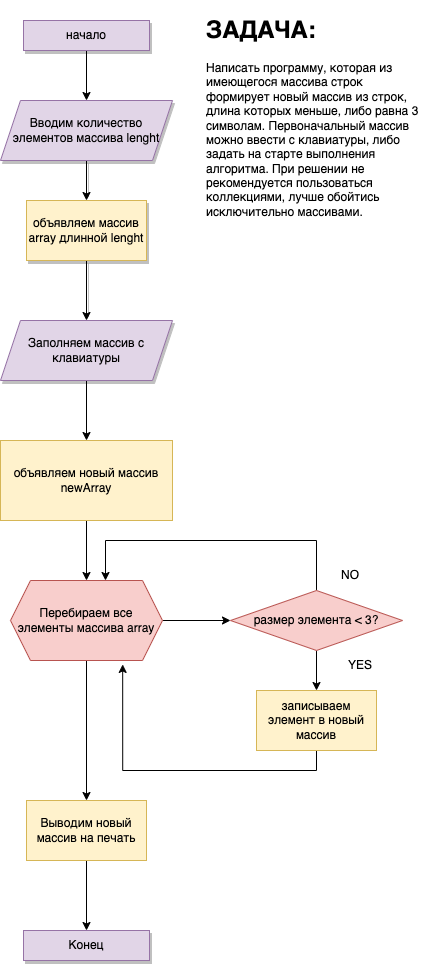

The diagram above was exported from draw.io. Its source (the exported page's mxGraphModel, read from the mxfile embedded in the PNG):
<mxGraphModel dx="567" dy="364" grid="1" gridSize="10" guides="1" tooltips="1" connect="1" arrows="1" fold="1" page="1" pageScale="1" pageWidth="827" pageHeight="1169" background="#ffffff" math="0" shadow="0">
  <root>
    <mxCell id="0" />
    <mxCell id="1" parent="0" />
    <mxCell id="bbjZCaY4naLz3au26x0q-4" style="edgeStyle=orthogonalEdgeStyle;rounded=0;orthogonalLoop=1;jettySize=auto;html=1;exitX=0.5;exitY=1;exitDx=0;exitDy=0;entryX=0.5;entryY=0;entryDx=0;entryDy=0;" edge="1" parent="1" source="bbjZCaY4naLz3au26x0q-1">
      <mxGeometry relative="1" as="geometry">
        <mxPoint x="246" y="120" as="targetPoint" />
      </mxGeometry>
    </mxCell>
    <mxCell id="bbjZCaY4naLz3au26x0q-1" value="начало" style="rounded=0;whiteSpace=wrap;html=1;fillColor=#e1d5e7;strokeColor=#9673a6;shadow=1;fontColor=#000000;" vertex="1" parent="1">
      <mxGeometry x="183" y="40" width="126" height="30" as="geometry" />
    </mxCell>
    <mxCell id="bbjZCaY4naLz3au26x0q-6" style="edgeStyle=orthogonalEdgeStyle;rounded=0;orthogonalLoop=1;jettySize=auto;html=1;exitX=0.5;exitY=1;exitDx=0;exitDy=0;entryX=0.5;entryY=0;entryDx=0;entryDy=0;shadow=1;" edge="1" parent="1" source="bbjZCaY4naLz3au26x0q-2" target="bbjZCaY4naLz3au26x0q-5">
      <mxGeometry relative="1" as="geometry" />
    </mxCell>
    <mxCell id="bbjZCaY4naLz3au26x0q-2" value="Вводим количество элементов массива lenght" style="shape=parallelogram;perimeter=parallelogramPerimeter;whiteSpace=wrap;html=1;fixedSize=1;fillColor=#e1d5e7;strokeColor=#9673a6;fontColor=#000000;shadow=1;" vertex="1" parent="1">
      <mxGeometry x="160" y="120" width="172" height="60" as="geometry" />
    </mxCell>
    <mxCell id="bbjZCaY4naLz3au26x0q-8" style="edgeStyle=orthogonalEdgeStyle;rounded=0;orthogonalLoop=1;jettySize=auto;html=1;exitX=0.5;exitY=1;exitDx=0;exitDy=0;entryX=0.5;entryY=0;entryDx=0;entryDy=0;shadow=1;" edge="1" parent="1" source="bbjZCaY4naLz3au26x0q-5" target="bbjZCaY4naLz3au26x0q-7">
      <mxGeometry relative="1" as="geometry" />
    </mxCell>
    <mxCell id="bbjZCaY4naLz3au26x0q-5" value="объявляем массив array длинной lenght" style="rounded=0;whiteSpace=wrap;html=1;fillColor=#fff2cc;strokeColor=#d6b656;fontColor=#000000;shadow=1;" vertex="1" parent="1">
      <mxGeometry x="186" y="220" width="120" height="60" as="geometry" />
    </mxCell>
    <mxCell id="bbjZCaY4naLz3au26x0q-14" style="edgeStyle=orthogonalEdgeStyle;rounded=0;orthogonalLoop=1;jettySize=auto;html=1;exitX=0.5;exitY=1;exitDx=0;exitDy=0;entryX=0.5;entryY=0;entryDx=0;entryDy=0;" edge="1" parent="1" source="bbjZCaY4naLz3au26x0q-7" target="bbjZCaY4naLz3au26x0q-13">
      <mxGeometry relative="1" as="geometry" />
    </mxCell>
    <mxCell id="bbjZCaY4naLz3au26x0q-7" value="Заполняем массив с клавиатуры" style="shape=parallelogram;perimeter=parallelogramPerimeter;whiteSpace=wrap;html=1;fixedSize=1;fillColor=#e1d5e7;strokeColor=#9673a6;fontColor=#000000;shadow=1;" vertex="1" parent="1">
      <mxGeometry x="160" y="340" width="172" height="60" as="geometry" />
    </mxCell>
    <mxCell id="bbjZCaY4naLz3au26x0q-17" style="edgeStyle=orthogonalEdgeStyle;rounded=0;orthogonalLoop=1;jettySize=auto;html=1;exitX=1;exitY=0.5;exitDx=0;exitDy=0;entryX=0;entryY=0.5;entryDx=0;entryDy=0;" edge="1" parent="1" source="bbjZCaY4naLz3au26x0q-9" target="bbjZCaY4naLz3au26x0q-11">
      <mxGeometry relative="1" as="geometry" />
    </mxCell>
    <mxCell id="bbjZCaY4naLz3au26x0q-29" style="edgeStyle=orthogonalEdgeStyle;rounded=0;orthogonalLoop=1;jettySize=auto;html=1;exitX=0.5;exitY=1;exitDx=0;exitDy=0;entryX=0.5;entryY=0;entryDx=0;entryDy=0;" edge="1" parent="1" source="bbjZCaY4naLz3au26x0q-9" target="bbjZCaY4naLz3au26x0q-28">
      <mxGeometry relative="1" as="geometry" />
    </mxCell>
    <mxCell id="bbjZCaY4naLz3au26x0q-9" value="Перебираем все элементы массива array" style="shape=hexagon;perimeter=hexagonPerimeter2;whiteSpace=wrap;html=1;fixedSize=1;fillColor=#f8cecc;strokeColor=#b85450;fontColor=#000000;" vertex="1" parent="1">
      <mxGeometry x="170" y="600" width="152" height="80" as="geometry" />
    </mxCell>
    <mxCell id="bbjZCaY4naLz3au26x0q-25" style="edgeStyle=orthogonalEdgeStyle;rounded=0;orthogonalLoop=1;jettySize=auto;html=1;exitX=0.5;exitY=1;exitDx=0;exitDy=0;entryX=0.5;entryY=0;entryDx=0;entryDy=0;" edge="1" parent="1" source="bbjZCaY4naLz3au26x0q-11" target="bbjZCaY4naLz3au26x0q-16">
      <mxGeometry relative="1" as="geometry" />
    </mxCell>
    <mxCell id="bbjZCaY4naLz3au26x0q-26" style="edgeStyle=orthogonalEdgeStyle;rounded=0;orthogonalLoop=1;jettySize=auto;html=1;exitX=0.5;exitY=0;exitDx=0;exitDy=0;entryX=0.625;entryY=0;entryDx=0;entryDy=0;" edge="1" parent="1" source="bbjZCaY4naLz3au26x0q-11" target="bbjZCaY4naLz3au26x0q-9">
      <mxGeometry relative="1" as="geometry">
        <Array as="points">
          <mxPoint x="476" y="560" />
          <mxPoint x="265" y="560" />
        </Array>
      </mxGeometry>
    </mxCell>
    <mxCell id="bbjZCaY4naLz3au26x0q-11" value="размер элемента &amp;lt; 3?" style="rhombus;whiteSpace=wrap;html=1;fillColor=#f8cecc;strokeColor=#b85450;fontColor=#000000;" vertex="1" parent="1">
      <mxGeometry x="390" y="610" width="172" height="60" as="geometry" />
    </mxCell>
    <mxCell id="bbjZCaY4naLz3au26x0q-15" style="edgeStyle=orthogonalEdgeStyle;rounded=0;orthogonalLoop=1;jettySize=auto;html=1;exitX=0.5;exitY=1;exitDx=0;exitDy=0;" edge="1" parent="1" source="bbjZCaY4naLz3au26x0q-13" target="bbjZCaY4naLz3au26x0q-9">
      <mxGeometry relative="1" as="geometry" />
    </mxCell>
    <mxCell id="bbjZCaY4naLz3au26x0q-13" value="объявляем новый массив newArray" style="rounded=0;whiteSpace=wrap;html=1;fillColor=#fff2cc;strokeColor=#d6b656;fontColor=#000000;" vertex="1" parent="1">
      <mxGeometry x="160" y="460" width="172" height="80" as="geometry" />
    </mxCell>
    <mxCell id="bbjZCaY4naLz3au26x0q-27" style="edgeStyle=orthogonalEdgeStyle;rounded=0;orthogonalLoop=1;jettySize=auto;html=1;exitX=0.5;exitY=1;exitDx=0;exitDy=0;entryX=0.738;entryY=1.049;entryDx=0;entryDy=0;entryPerimeter=0;" edge="1" parent="1" source="bbjZCaY4naLz3au26x0q-16" target="bbjZCaY4naLz3au26x0q-9">
      <mxGeometry relative="1" as="geometry" />
    </mxCell>
    <mxCell id="bbjZCaY4naLz3au26x0q-16" value="записываем элемент в новый массив" style="rounded=0;whiteSpace=wrap;html=1;fillColor=#fff2cc;strokeColor=#d6b656;fontColor=#000000;" vertex="1" parent="1">
      <mxGeometry x="416" y="710" width="120" height="60" as="geometry" />
    </mxCell>
    <mxCell id="bbjZCaY4naLz3au26x0q-19" value="YES" style="text;html=1;strokeColor=none;fillColor=none;align=center;verticalAlign=middle;whiteSpace=wrap;rounded=0;" vertex="1" parent="1">
      <mxGeometry x="490" y="670" width="60" height="30" as="geometry" />
    </mxCell>
    <mxCell id="bbjZCaY4naLz3au26x0q-20" value="NO" style="text;html=1;strokeColor=none;fillColor=none;align=center;verticalAlign=middle;whiteSpace=wrap;rounded=0;" vertex="1" parent="1">
      <mxGeometry x="480" y="580" width="60" height="30" as="geometry" />
    </mxCell>
    <mxCell id="bbjZCaY4naLz3au26x0q-31" style="edgeStyle=orthogonalEdgeStyle;rounded=0;orthogonalLoop=1;jettySize=auto;html=1;exitX=0.5;exitY=1;exitDx=0;exitDy=0;" edge="1" parent="1" source="bbjZCaY4naLz3au26x0q-28" target="bbjZCaY4naLz3au26x0q-30">
      <mxGeometry relative="1" as="geometry" />
    </mxCell>
    <mxCell id="bbjZCaY4naLz3au26x0q-28" value="Выводим новый массив на печать" style="rounded=0;whiteSpace=wrap;html=1;fillColor=#fff2cc;strokeColor=#d6b656;fontColor=#000000;" vertex="1" parent="1">
      <mxGeometry x="186" y="820" width="120" height="60" as="geometry" />
    </mxCell>
    <mxCell id="bbjZCaY4naLz3au26x0q-30" value="Конец" style="rounded=0;whiteSpace=wrap;html=1;fillColor=#e1d5e7;strokeColor=#9673a6;shadow=1;fontColor=#000000;" vertex="1" parent="1">
      <mxGeometry x="183" y="950" width="126" height="30" as="geometry" />
    </mxCell>
    <mxCell id="bbjZCaY4naLz3au26x0q-32" value="&lt;h1&gt;ЗАДАЧА:&lt;/h1&gt;&lt;p&gt;Написать программу, которая из имеющегося массива строк формирует новый массив из строк, длина которых меньше, либо равна 3 символам. Первоначальный массив можно ввести с клавиатуры, либо задать на старте выполнения алгоритма. При решении не рекомендуется пользоваться коллекциями, лучше обойтись исключительно массивами.&lt;br&gt;&lt;/p&gt;" style="text;html=1;strokeColor=none;fillColor=none;spacing=5;spacingTop=-20;whiteSpace=wrap;overflow=hidden;rounded=0;" vertex="1" parent="1">
      <mxGeometry x="361" y="30" width="230" height="220" as="geometry" />
    </mxCell>
  </root>
</mxGraphModel>